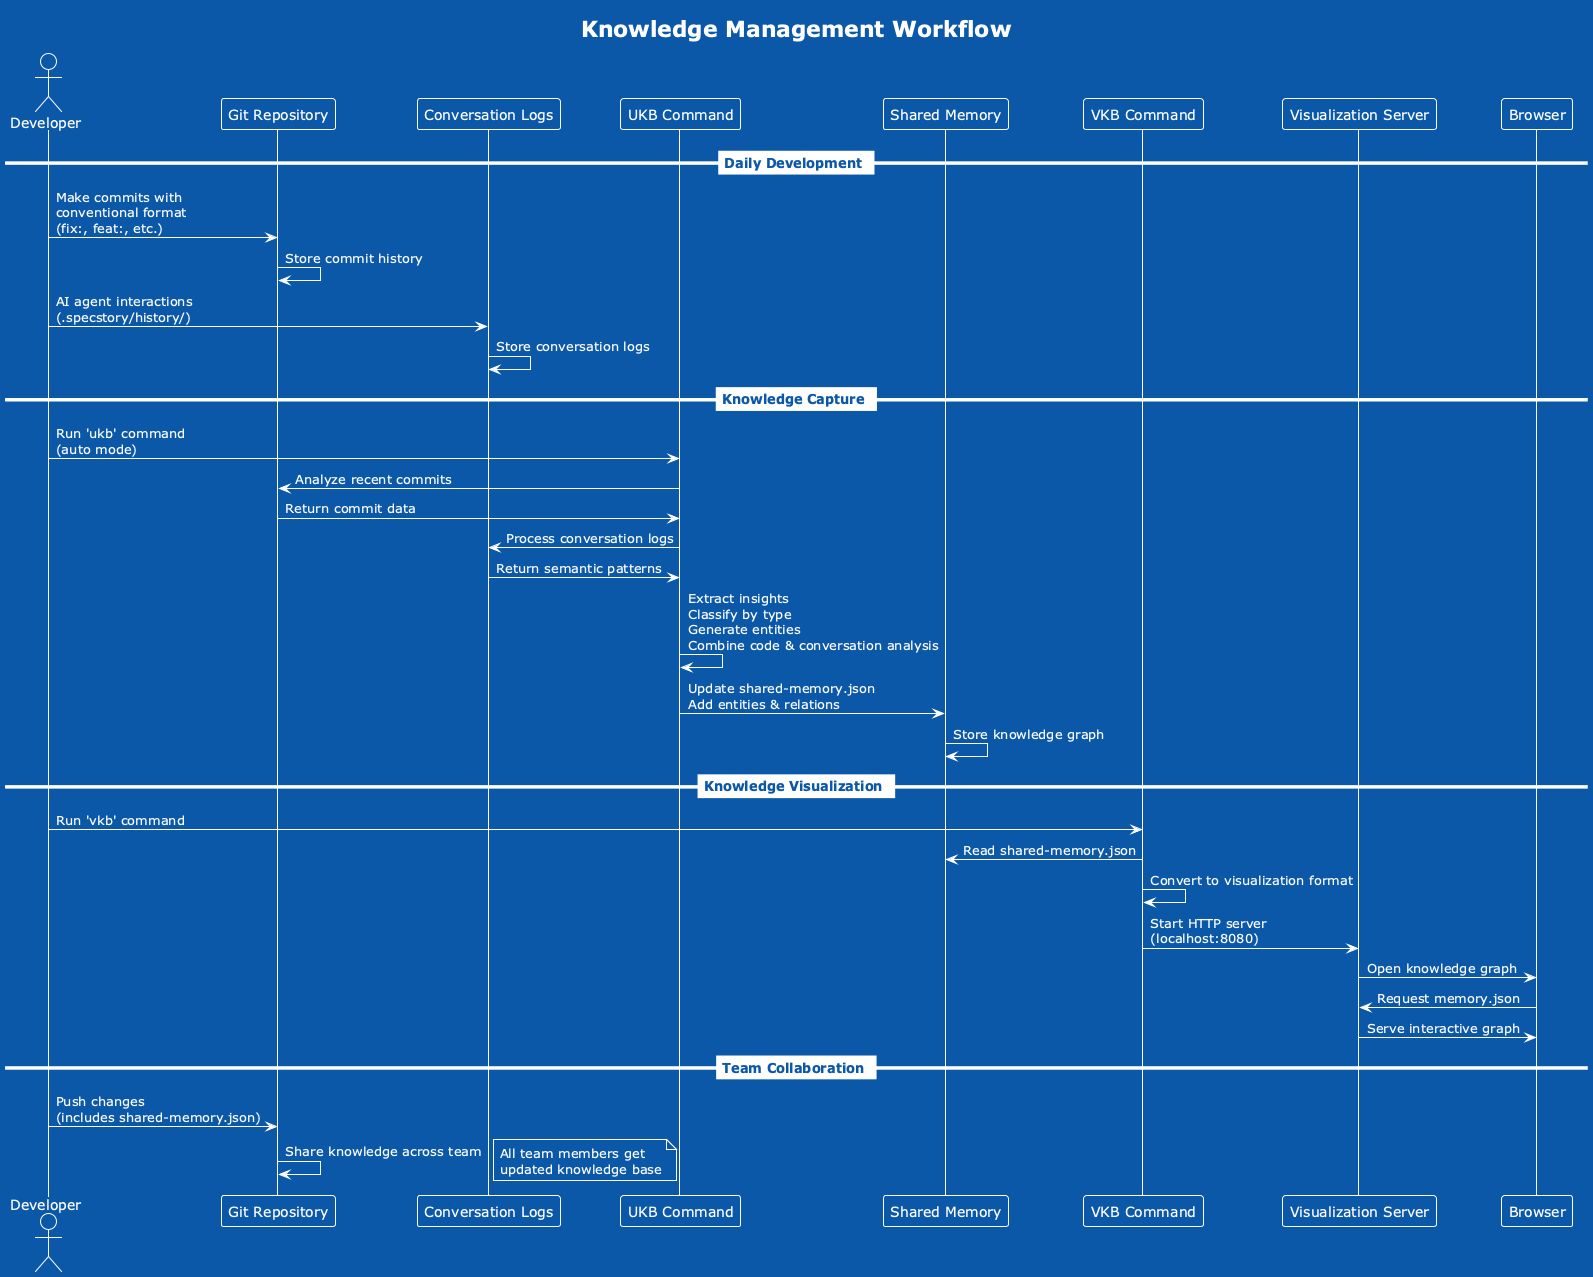

The diagram above was rendered by PlantUML. Its source (embedded in the PNG):
@startuml knowledge-workflow
!theme amiga
title Knowledge Management Workflow

actor Developer as dev
participant "Git Repository" as git
participant "Conversation Logs" as logs
participant "UKB Command" as ukb
participant "Shared Memory" as memory
participant "VKB Command" as vkb
participant "Visualization Server" as viz
participant "Browser" as browser

== Daily Development ==
dev -> git : Make commits with\nconventional format\n(fix:, feat:, etc.)
git -> git : Store commit history
dev -> logs : AI agent interactions\n(.specstory/history/)
logs -> logs : Store conversation logs

== Knowledge Capture ==
dev -> ukb : Run 'ukb' command\n(auto mode)
ukb -> git : Analyze recent commits
git -> ukb : Return commit data
ukb -> logs : Process conversation logs
logs -> ukb : Return semantic patterns
ukb -> ukb : Extract insights\nClassify by type\nGenerate entities\nCombine code & conversation analysis
ukb -> memory : Update shared-memory.json\nAdd entities & relations
memory -> memory : Store knowledge graph

== Knowledge Visualization ==
dev -> vkb : Run 'vkb' command
vkb -> memory : Read shared-memory.json
vkb -> vkb : Convert to visualization format
vkb -> viz : Start HTTP server\n(localhost:8080)
viz -> browser : Open knowledge graph
browser -> viz : Request memory.json
viz -> browser : Serve interactive graph

== Team Collaboration ==
dev -> git : Push changes\n(includes shared-memory.json)
git -> git : Share knowledge across team
note right : All team members get\nupdated knowledge base

@enduml